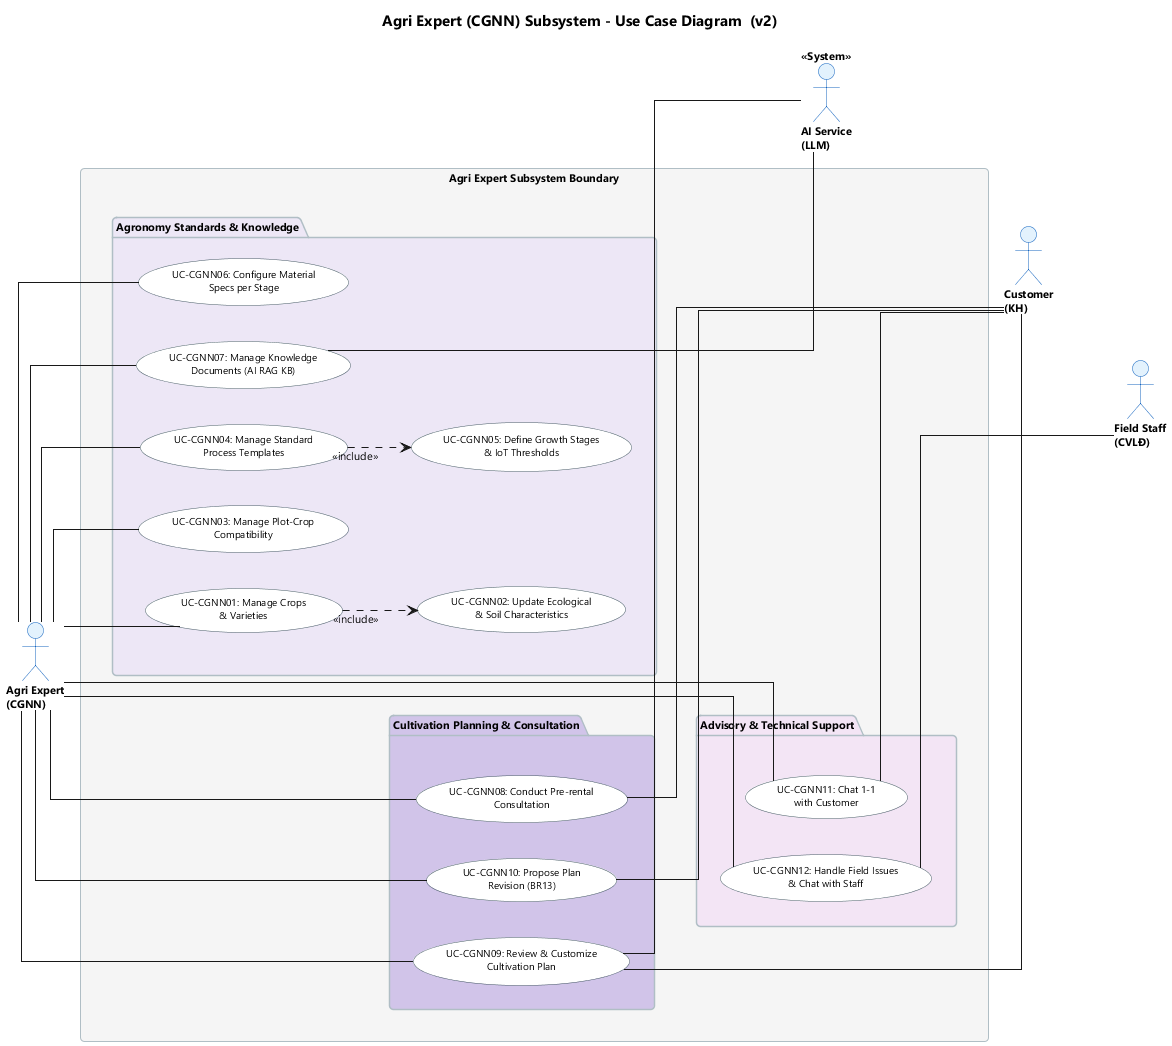

The diagram above was rendered by PlantUML. Its source (embedded in the PNG):
@startuml 03_Agri_Expert_Subsystem_v2

skinparam shadowing false
skinparam roundcorner 8
skinparam defaultFontName "Segoe UI"
skinparam defaultFontSize 11
skinparam titleFontSize 15
skinparam titleFontStyle bold
skinparam linetype ortho
left to right direction

skinparam actor {
  BackgroundColor #E3F2FD
  BorderColor #1565C0
  FontSize 11
  FontStyle bold
}
skinparam usecase {
  BackgroundColor #FFFFFF
  BorderColor #455A64
  FontSize 10
}
skinparam package {
  BackgroundColor #F5F5F5
  BorderColor #B0BEC5
  FontStyle bold
}

title Agri Expert (CGNN) Subsystem - Use Case Diagram  (v2)

' ── Primary Actor (Left) ──
actor "Agri Expert\n(CGNN)" as CGNN

rectangle "Agri Expert Subsystem Boundary" {

  ' ────── Package 1: Agronomy Standards & Knowledge ──────
  package "Agronomy Standards & Knowledge" as P1 #EDE7F6 {
    usecase "UC-CGNN01: Manage Crops\n& Varieties" as CGNN01
    usecase "UC-CGNN02: Update Ecological\n& Soil Characteristics" as CGNN02
    usecase "UC-CGNN03: Manage Plot-Crop\nCompatibility" as CGNN03
    usecase "UC-CGNN04: Manage Standard\nProcess Templates" as CGNN04
    usecase "UC-CGNN05: Define Growth Stages\n& IoT Thresholds" as CGNN05
    usecase "UC-CGNN06: Configure Material\nSpecs per Stage" as CGNN06
    usecase "UC-CGNN07: Manage Knowledge\nDocuments (AI RAG KB)" as CGNN07
  }

  ' ────── Package 2: Cultivation Planning & Consultation ──────
  package "Cultivation Planning & Consultation" as P2 #D1C4E9 {
    usecase "UC-CGNN08: Conduct Pre-rental\nConsultation" as CGNN08
    usecase "UC-CGNN09: Review & Customize\nCultivation Plan" as CGNN09
    usecase "UC-CGNN10: Propose Plan\nRevision (BR13)" as CGNN10
  }

  ' ────── Package 3: Advisory & Technical Support ──────
  package "Advisory & Technical Support" as P3 #F3E5F5 {
    usecase "UC-CGNN11: Chat 1-1\nwith Customer" as CGNN11
    usecase "UC-CGNN12: Handle Field Issues\n& Chat with Staff" as CGNN12
  }
}

' Enforce vertical package order
P1 -[hidden]down- P2
P2 -[hidden]down- P3

' ── Secondary / Supporting Actors (Right) ──
actor "AI Service\n(LLM)" as AI <<System>>
actor "Customer\n(KH)" as KH
actor "Field Staff\n(CVLĐ)" as CVLD

AI -[hidden]down- KH
KH -[hidden]down- CVLD

' ── Primary Actor Associations ──
CGNN -- CGNN01
CGNN -- CGNN03
CGNN -- CGNN04
CGNN -- CGNN06
CGNN -- CGNN07
CGNN -- CGNN08
CGNN -- CGNN09
CGNN -- CGNN10
CGNN -- CGNN11
CGNN -- CGNN12

' ── UML 2.5 <<include>> & <<extend>> ──
CGNN01 ..> CGNN02 : <<include>>
CGNN04 ..> CGNN05 : <<include>>

' ── Supporting Actor Connections ──
CGNN07 -- AI
CGNN09 -- AI

CGNN08 -- KH
CGNN09 -- KH
CGNN10 -- KH
CGNN11 -- KH

CGNN12 -- CVLD

@enduml